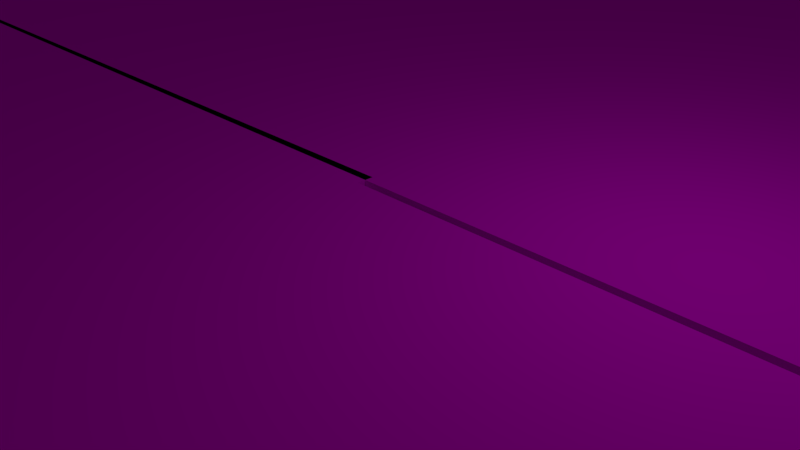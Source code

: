 # Source: T.blend  (saved by Blender 2.76.0; exported with 4.5.12 LTS)
import bpy
from mathutils import Matrix  # noqa: F401  (used for matrix-valued properties, if any)

bpy.ops.wm.read_factory_settings(use_empty=True)
scene = bpy.context.scene
scene.name = 'Scene'

# ---- collections
col_collection_1 = bpy.data.collections.new('Collection 1'); scene.collection.children.link(col_collection_1)

# ---- images (referenced by path relative to the original .blend; pixels are not part of the script)
import os
ASSET_DIR = os.environ.get("B2B_ASSET_DIR", "")  # directory of the original .blend (textures are referenced by path, not embedded)
HERE = os.path.dirname(os.path.abspath(__file__))  # packed textures are extracted next to this script under _unpacked/

def load_image(name, relpath, width, height, colorspace="sRGB"):
    """Load a texture the original file referenced (path relative to the .blend, or extracted next to this script)."""
    p = next((c for c in (os.path.join(HERE, relpath), os.path.join(ASSET_DIR, relpath)) if relpath and os.path.exists(c)), "")
    if p:
        img = bpy.data.images.load(p, check_existing=True)
        img.name = name
    else:  # same state as the original file: an image datablock whose file is absent (Cycles renders it pink)
        img = bpy.data.images.new(name, width, height)
        img.source = "FILE"
        img.filepath = "//" + (relpath or name)
    img.colorspace_settings.name = colorspace
    return img
img_t_cross_2_png = load_image('T cross 2.png', 'T cross 2.png', 1024, 1024, 'sRGB')
img_t_cross_3_png = load_image('T cross 3.png', 'T cross 3.png', 1024, 1024, 'sRGB')
img_t_cross_1_png = load_image('T cross 1.png', 'T cross 1.png', 1024, 1024, 'sRGB')
img_t_cross_4_png = load_image('T cross 4.png', 'T cross 4.png', 1024, 1024, 'sRGB')
img_straight_png_006 = load_image('Straight.png.006', 'Straight.png', 1024, 1024, 'sRGB')
img_straight_png_007 = load_image('Straight.png.007', 'Straight.png', 1024, 1024, 'sRGB')
img_straight_png_008 = load_image('Straight.png.008', 'Straight.png', 1024, 1024, 'sRGB')
img_straight_png_009 = load_image('Straight.png.009', 'Straight.png', 1024, 1024, 'sRGB')
img_straight_png_013 = load_image('Straight.png.013', 'Straight.png', 1024, 1024, 'sRGB')
img_straight_png_015 = load_image('Straight.png.015', 'Straight.png', 1024, 1024, 'sRGB')

# ---- materials (node trees are filled in below, after node groups)
mat_material = bpy.data.materials.new('Material')
mat_material.alpha_threshold = 0.0
mat_material.roughness = 0.5
mat_material_001 = bpy.data.materials.new('Material.001')
mat_material_001.alpha_threshold = 0.0
mat_material_001.roughness = 0.5
mat_material_002 = bpy.data.materials.new('Material.002')
mat_material_002.alpha_threshold = 0.0
mat_material_002.roughness = 0.5
mat_material_003 = bpy.data.materials.new('Material.003')
mat_material_003.alpha_threshold = 0.0
mat_material_003.roughness = 0.5
mat_material_006 = bpy.data.materials.new('Material.006')
mat_material_006.alpha_threshold = 0.0
mat_material_006.roughness = 0.5
mat_material_007 = bpy.data.materials.new('Material.007')
mat_material_007.alpha_threshold = 0.0
mat_material_007.roughness = 0.5
mat_material_008 = bpy.data.materials.new('Material.008')
mat_material_008.alpha_threshold = 0.0
mat_material_008.roughness = 0.5
mat_material_009 = bpy.data.materials.new('Material.009')
mat_material_009.alpha_threshold = 0.0
mat_material_009.roughness = 0.5
mat_material_013 = bpy.data.materials.new('Material.013')
mat_material_013.alpha_threshold = 0.0
mat_material_013.roughness = 0.5
mat_material_015 = bpy.data.materials.new('Material.015')
mat_material_015.alpha_threshold = 0.0
mat_material_015.roughness = 0.5

# ---- material node trees
mat_material.use_nodes = True; mat_material.node_tree.nodes.clear()
_N = mat_material.node_tree.nodes; _L = mat_material.node_tree.links
n0 = _N.new('ShaderNodeOutputMaterial'); n0.name = 'Material Output'; n0.location = (300, 300)
n1 = _N.new('ShaderNodeBsdfDiffuse'); n1.name = 'Diffuse BSDF'; n1.location = (10, 300)
n2 = _N.new('ShaderNodeTexImage'); n2.name = 'Image Texture'; n2.location = (-180, 300)
n2.width = 140
n2.image = img_t_cross_2_png
_L.new(n1.outputs[0], n0.inputs[0])
_L.new(n2.outputs[0], n1.inputs[0])
n0.is_active_output = True
mat_material_001.use_nodes = True; mat_material_001.node_tree.nodes.clear()
_N = mat_material_001.node_tree.nodes; _L = mat_material_001.node_tree.links
n0 = _N.new('ShaderNodeOutputMaterial'); n0.name = 'Material Output'; n0.location = (300, 300)
n1 = _N.new('ShaderNodeBsdfDiffuse'); n1.name = 'Diffuse BSDF'; n1.location = (10, 300)
n2 = _N.new('ShaderNodeTexImage'); n2.name = 'Image Texture'; n2.location = (-180, 300)
n2.width = 140
n2.image = img_t_cross_3_png
_L.new(n1.outputs[0], n0.inputs[0])
_L.new(n2.outputs[0], n1.inputs[0])
n0.is_active_output = True
mat_material_002.use_nodes = True; mat_material_002.node_tree.nodes.clear()
_N = mat_material_002.node_tree.nodes; _L = mat_material_002.node_tree.links
n0 = _N.new('ShaderNodeOutputMaterial'); n0.name = 'Material Output'; n0.location = (300, 300)
n1 = _N.new('ShaderNodeBsdfDiffuse'); n1.name = 'Diffuse BSDF'; n1.location = (10, 300)
n2 = _N.new('ShaderNodeTexImage'); n2.name = 'Image Texture'; n2.location = (-180, 300)
n2.width = 140
n2.image = img_t_cross_1_png
_L.new(n1.outputs[0], n0.inputs[0])
_L.new(n2.outputs[0], n1.inputs[0])
n0.is_active_output = True
mat_material_003.use_nodes = True; mat_material_003.node_tree.nodes.clear()
_N = mat_material_003.node_tree.nodes; _L = mat_material_003.node_tree.links
n0 = _N.new('ShaderNodeOutputMaterial'); n0.name = 'Material Output'; n0.location = (300, 300)
n1 = _N.new('ShaderNodeBsdfDiffuse'); n1.name = 'Diffuse BSDF'; n1.location = (10, 300)
n2 = _N.new('ShaderNodeTexImage'); n2.name = 'Image Texture'; n2.location = (-180, 300)
n2.width = 140
n2.image = img_t_cross_4_png
_L.new(n1.outputs[0], n0.inputs[0])
_L.new(n2.outputs[0], n1.inputs[0])
n0.is_active_output = True
mat_material_006.use_nodes = True; mat_material_006.node_tree.nodes.clear()
_N = mat_material_006.node_tree.nodes; _L = mat_material_006.node_tree.links
n0 = _N.new('ShaderNodeOutputMaterial'); n0.name = 'Material Output'; n0.location = (300, 300)
n1 = _N.new('ShaderNodeBsdfDiffuse'); n1.name = 'Diffuse BSDF'; n1.location = (10, 300)
n2 = _N.new('ShaderNodeTexImage'); n2.name = 'Image Texture'; n2.location = (-180, 300)
n2.width = 140
n2.image = img_straight_png_006
_L.new(n1.outputs[0], n0.inputs[0])
_L.new(n2.outputs[0], n1.inputs[0])
n0.is_active_output = True
mat_material_007.use_nodes = True; mat_material_007.node_tree.nodes.clear()
_N = mat_material_007.node_tree.nodes; _L = mat_material_007.node_tree.links
n0 = _N.new('ShaderNodeOutputMaterial'); n0.name = 'Material Output'; n0.location = (300, 300)
n1 = _N.new('ShaderNodeBsdfDiffuse'); n1.name = 'Diffuse BSDF'; n1.location = (10, 300)
n2 = _N.new('ShaderNodeTexImage'); n2.name = 'Image Texture'; n2.location = (-180, 300)
n2.width = 140
n2.image = img_straight_png_007
_L.new(n1.outputs[0], n0.inputs[0])
_L.new(n2.outputs[0], n1.inputs[0])
n0.is_active_output = True
mat_material_008.use_nodes = True; mat_material_008.node_tree.nodes.clear()
_N = mat_material_008.node_tree.nodes; _L = mat_material_008.node_tree.links
n0 = _N.new('ShaderNodeOutputMaterial'); n0.name = 'Material Output'; n0.location = (300, 300)
n1 = _N.new('ShaderNodeBsdfDiffuse'); n1.name = 'Diffuse BSDF'; n1.location = (10, 300)
n2 = _N.new('ShaderNodeTexImage'); n2.name = 'Image Texture'; n2.location = (-180, 300)
n2.width = 140
n2.image = img_straight_png_008
_L.new(n1.outputs[0], n0.inputs[0])
_L.new(n2.outputs[0], n1.inputs[0])
n0.is_active_output = True
mat_material_009.use_nodes = True; mat_material_009.node_tree.nodes.clear()
_N = mat_material_009.node_tree.nodes; _L = mat_material_009.node_tree.links
n0 = _N.new('ShaderNodeOutputMaterial'); n0.name = 'Material Output'; n0.location = (300, 300)
n1 = _N.new('ShaderNodeBsdfDiffuse'); n1.name = 'Diffuse BSDF'; n1.location = (10, 300)
n2 = _N.new('ShaderNodeTexImage'); n2.name = 'Image Texture'; n2.location = (-180, 300)
n2.width = 140
n2.image = img_straight_png_009
_L.new(n1.outputs[0], n0.inputs[0])
_L.new(n2.outputs[0], n1.inputs[0])
n0.is_active_output = True
mat_material_013.use_nodes = True; mat_material_013.node_tree.nodes.clear()
_N = mat_material_013.node_tree.nodes; _L = mat_material_013.node_tree.links
n0 = _N.new('ShaderNodeOutputMaterial'); n0.name = 'Material Output'; n0.location = (300, 300)
n1 = _N.new('ShaderNodeBsdfDiffuse'); n1.name = 'Diffuse BSDF'; n1.location = (10, 300)
n2 = _N.new('ShaderNodeTexImage'); n2.name = 'Image Texture'; n2.location = (-180, 300)
n2.width = 140
n2.image = img_straight_png_013
_L.new(n1.outputs[0], n0.inputs[0])
_L.new(n2.outputs[0], n1.inputs[0])
n0.is_active_output = True
mat_material_015.use_nodes = True; mat_material_015.node_tree.nodes.clear()
_N = mat_material_015.node_tree.nodes; _L = mat_material_015.node_tree.links
n0 = _N.new('ShaderNodeOutputMaterial'); n0.name = 'Material Output'; n0.location = (300, 300)
n1 = _N.new('ShaderNodeBsdfDiffuse'); n1.name = 'Diffuse BSDF'; n1.location = (10, 300)
n2 = _N.new('ShaderNodeTexImage'); n2.name = 'Image Texture'; n2.location = (-180, 300)
n2.width = 140
n2.image = img_straight_png_015
_L.new(n1.outputs[0], n0.inputs[0])
_L.new(n2.outputs[0], n1.inputs[0])
n0.is_active_output = True

# ---- world
world_world = bpy.data.worlds.new('World'); scene.world = world_world
world_world.color = (0.05088, 0.05088, 0.05088)
world_world.use_sun_shadow = False
world_world.sun_shadow_jitter_overblur = 0.0
world_world.cycles.sampling_method = 'MANUAL'
world_world.cycles.sample_map_resolution = 256

# ---- cameras
cam_camera = bpy.data.cameras.new('Camera')
cam_camera.clip_end = 100.0
cam_camera.lens = 35.0
cam_camera.sensor_width = 32.0
cam_camera.sensor_height = 18.0
cam_camera.ortho_scale = 7.314
cam_camera.dof.focus_distance = 0.0

# ---- lights
light_lamp = bpy.data.lights.new('Lamp', 'POINT')
light_lamp.transmission_factor = 0.0
light_lamp.cutoff_distance = 30.0
light_lamp.energy = 100.0
light_lamp.shadow_buffer_clip_start = 1.001
light_lamp.shadow_soft_size = 0.1
light_lamp.shadow_maximum_resolution = 0.006
light_lamp.use_absolute_resolution = True
light_lamp.cycles.use_multiple_importance_sampling = False

# ---- meshes
me_cube_001 = bpy.data.meshes.new('Cube.001')
me_cube_001.from_pydata([(-300.0, -300.0, -300.0), (-300.0, -300.0, 300.0), (-300.0, 300.0, -300.0), (-300.0, 300.0, 300.0), (300.0, -300.0, -300.0), (300.0, -300.0, 300.0), (300.0, 300.0, -300.0), (300.0, 300.0, 300.0)], [], [(1, 3, 2, 0), (3, 7, 6, 2), (7, 5, 4, 6), (5, 1, 0, 4), (0, 2, 6, 4), (5, 7, 3, 1)])
_uv = me_cube_001.uv_layers.new(name='UVMap')
_uv.uv.foreach_set('vector', [0.5845, 0.09287, 0.5845, 0.1727, 0.5047, 0.1727, 0.5047, 0.09287, 0.5047, 0.2524, 0.4249, 0.2524, 0.4249, 0.1727, 0.5047, 0.1727, 0.3451, 0.1727, 0.3451, 0.09287, 0.4249, 0.09287, 0.4249, 0.1727, 0.4249, 0.0131, 0.5047, 0.0131, 0.5047, 0.09287, 0.4249, 0.09287, 0.5047, 0.09287, 0.5047, 0.1727, 0.4249, 0.1727, 0.4249, 0.09287, 0.9922, 0.457, 0.9922, 0.9999, 9.996e-05, 0.9999, 9.996e-05, 0.457])
me_cube_001.materials.append(mat_material)
me_cube_001.use_remesh_preserve_volume = False
me_cube_001.use_remesh_preserve_attributes = False
me_cube_001.use_mirror_vertex_groups = False
me_cube_001.update()
me_cube_000 = bpy.data.meshes.new('Cube.000')
me_cube_000.from_pydata([(-300.0, -300.0, -300.0), (-300.0, -300.0, 300.0), (-300.0, 300.0, -300.0), (-300.0, 300.0, 300.0), (300.0, -300.0, -300.0), (300.0, -300.0, 300.0), (300.0, 300.0, -300.0), (300.0, 300.0, 300.0)], [], [(1, 3, 2, 0), (3, 7, 6, 2), (7, 5, 4, 6), (5, 1, 0, 4), (0, 2, 6, 4), (5, 7, 3, 1)])
_uv = me_cube_000.uv_layers.new(name='UVMap')
_uv.uv.foreach_set('vector', [0.5845, 0.09287, 0.5845, 0.1727, 0.5047, 0.1727, 0.5047, 0.09287, 0.5047, 0.2524, 0.4249, 0.2524, 0.4249, 0.1727, 0.5047, 0.1727, 0.3451, 0.1727, 0.3451, 0.09287, 0.4249, 0.09287, 0.4249, 0.1727, 0.4249, 0.0131, 0.5047, 0.0131, 0.5047, 0.09287, 0.4249, 0.09287, 0.5047, 0.09287, 0.5047, 0.1727, 0.4249, 0.1727, 0.4249, 0.09287, 0.9922, 0.457, 0.9922, 0.9999, 9.996e-05, 0.9999, 9.996e-05, 0.457])
me_cube_000.materials.append(mat_material_001)
me_cube_000.use_remesh_preserve_volume = False
me_cube_000.use_remesh_preserve_attributes = False
me_cube_000.use_mirror_vertex_groups = False
me_cube_000.update()
me_cube_002 = bpy.data.meshes.new('Cube.002')
me_cube_002.from_pydata([(-300.0, -300.0, -300.0), (-300.0, -300.0, 300.0), (-300.0, 300.0, -300.0), (-300.0, 300.0, 300.0), (300.0, -300.0, -300.0), (300.0, -300.0, 300.0), (300.0, 300.0, -300.0), (300.0, 300.0, 300.0)], [], [(1, 3, 2, 0), (3, 7, 6, 2), (7, 5, 4, 6), (5, 1, 0, 4), (0, 2, 6, 4), (5, 7, 3, 1)])
_uv = me_cube_002.uv_layers.new(name='UVMap')
_uv.uv.foreach_set('vector', [0.5845, 0.09287, 0.5845, 0.1727, 0.5047, 0.1727, 0.5047, 0.09287, 0.5047, 0.2524, 0.4249, 0.2524, 0.4249, 0.1727, 0.5047, 0.1727, 0.3451, 0.1727, 0.3451, 0.09287, 0.4249, 0.09287, 0.4249, 0.1727, 0.4249, 0.0131, 0.5047, 0.0131, 0.5047, 0.09287, 0.4249, 0.09287, 0.5047, 0.09287, 0.5047, 0.1727, 0.4249, 0.1727, 0.4249, 0.09287, 0.9922, 0.457, 0.9922, 0.9999, 9.996e-05, 0.9999, 9.996e-05, 0.457])
me_cube_002.materials.append(mat_material_002)
me_cube_002.use_remesh_preserve_volume = False
me_cube_002.use_remesh_preserve_attributes = False
me_cube_002.use_mirror_vertex_groups = False
me_cube_002.update()
me_cube_003 = bpy.data.meshes.new('Cube.003')
me_cube_003.from_pydata([(-300.0, -300.0, -300.0), (-300.0, -300.0, 300.0), (-300.0, 300.0, -300.0), (-300.0, 300.0, 300.0), (300.0, -300.0, -300.0), (300.0, -300.0, 300.0), (300.0, 300.0, -300.0), (300.0, 300.0, 300.0)], [], [(1, 3, 2, 0), (3, 7, 6, 2), (7, 5, 4, 6), (5, 1, 0, 4), (0, 2, 6, 4), (5, 7, 3, 1)])
_uv = me_cube_003.uv_layers.new(name='UVMap')
_uv.uv.foreach_set('vector', [0.5845, 0.09287, 0.5845, 0.1727, 0.5047, 0.1727, 0.5047, 0.09287, 0.5047, 0.2524, 0.4249, 0.2524, 0.4249, 0.1727, 0.5047, 0.1727, 0.3451, 0.1727, 0.3451, 0.09287, 0.4249, 0.09287, 0.4249, 0.1727, 0.4249, 0.0131, 0.5047, 0.0131, 0.5047, 0.09287, 0.4249, 0.09287, 0.5047, 0.09287, 0.5047, 0.1727, 0.4249, 0.1727, 0.4249, 0.09287, 0.9922, 0.457, 0.9922, 0.9999, 9.996e-05, 0.9999, 9.996e-05, 0.457])
me_cube_003.materials.append(mat_material_003)
me_cube_003.use_remesh_preserve_volume = False
me_cube_003.use_remesh_preserve_attributes = False
me_cube_003.use_mirror_vertex_groups = False
me_cube_003.update()
me_cube_006 = bpy.data.meshes.new('Cube.006')
me_cube_006.from_pydata([(-300.0, -300.0, -300.0), (-300.0, -300.0, 300.0), (-300.0, 300.0, -300.0), (-300.0, 300.0, 300.0), (300.0, -300.0, -300.0), (300.0, -300.0, 300.0), (300.0, 300.0, -300.0), (300.0, 300.0, 300.0)], [], [(1, 3, 2, 0), (3, 7, 6, 2), (7, 5, 4, 6), (5, 1, 0, 4), (0, 2, 6, 4), (5, 7, 3, 1)])
_uv = me_cube_006.uv_layers.new(name='UVMap')
_uv.uv.foreach_set('vector', [0.5845, 0.09287, 0.5845, 0.1727, 0.5047, 0.1727, 0.5047, 0.09287, 0.5047, 0.2524, 0.4249, 0.2524, 0.4249, 0.1727, 0.5047, 0.1727, 0.3451, 0.1727, 0.3451, 0.09287, 0.4249, 0.09287, 0.4249, 0.1727, 0.4249, 0.0131, 0.5047, 0.0131, 0.5047, 0.09287, 0.4249, 0.09287, 0.5047, 0.09287, 0.5047, 0.1727, 0.4249, 0.1727, 0.4249, 0.09287, 0.9922, 0.457, 0.9922, 0.9999, 9.996e-05, 0.9999, 9.996e-05, 0.457])
me_cube_006.materials.append(mat_material_006)
me_cube_006.use_remesh_preserve_volume = False
me_cube_006.use_remesh_preserve_attributes = False
me_cube_006.use_mirror_vertex_groups = False
me_cube_006.update()
me_cube_007 = bpy.data.meshes.new('Cube.007')
me_cube_007.from_pydata([(-300.0, -300.0, -300.0), (-300.0, -300.0, 300.0), (-300.0, 300.0, -300.0), (-300.0, 300.0, 300.0), (300.0, -300.0, -300.0), (300.0, -300.0, 300.0), (300.0, 300.0, -300.0), (300.0, 300.0, 300.0)], [], [(1, 3, 2, 0), (3, 7, 6, 2), (7, 5, 4, 6), (5, 1, 0, 4), (0, 2, 6, 4), (5, 7, 3, 1)])
_uv = me_cube_007.uv_layers.new(name='UVMap')
_uv.uv.foreach_set('vector', [0.5845, 0.09287, 0.5845, 0.1727, 0.5047, 0.1727, 0.5047, 0.09287, 0.5047, 0.2524, 0.4249, 0.2524, 0.4249, 0.1727, 0.5047, 0.1727, 0.3451, 0.1727, 0.3451, 0.09287, 0.4249, 0.09287, 0.4249, 0.1727, 0.4249, 0.0131, 0.5047, 0.0131, 0.5047, 0.09287, 0.4249, 0.09287, 0.5047, 0.09287, 0.5047, 0.1727, 0.4249, 0.1727, 0.4249, 0.09287, 0.9922, 0.457, 0.9922, 0.9999, 9.996e-05, 0.9999, 9.996e-05, 0.457])
me_cube_007.materials.append(mat_material_007)
me_cube_007.use_remesh_preserve_volume = False
me_cube_007.use_remesh_preserve_attributes = False
me_cube_007.use_mirror_vertex_groups = False
me_cube_007.update()
me_cube_008 = bpy.data.meshes.new('Cube.008')
me_cube_008.from_pydata([(-300.0, -300.0, -300.0), (-300.0, -300.0, 300.0), (-300.0, 300.0, -300.0), (-300.0, 300.0, 300.0), (300.0, -300.0, -300.0), (300.0, -300.0, 300.0), (300.0, 300.0, -300.0), (300.0, 300.0, 300.0)], [], [(1, 3, 2, 0), (3, 7, 6, 2), (7, 5, 4, 6), (5, 1, 0, 4), (0, 2, 6, 4), (5, 7, 3, 1)])
_uv = me_cube_008.uv_layers.new(name='UVMap')
_uv.uv.foreach_set('vector', [0.5845, 0.09287, 0.5845, 0.1727, 0.5047, 0.1727, 0.5047, 0.09287, 0.5047, 0.2524, 0.4249, 0.2524, 0.4249, 0.1727, 0.5047, 0.1727, 0.3451, 0.1727, 0.3451, 0.09287, 0.4249, 0.09287, 0.4249, 0.1727, 0.4249, 0.0131, 0.5047, 0.0131, 0.5047, 0.09287, 0.4249, 0.09287, 0.5047, 0.09287, 0.5047, 0.1727, 0.4249, 0.1727, 0.4249, 0.09287, 0.9922, 0.457, 0.9922, 0.9999, 9.996e-05, 0.9999, 9.996e-05, 0.457])
me_cube_008.materials.append(mat_material_008)
me_cube_008.use_remesh_preserve_volume = False
me_cube_008.use_remesh_preserve_attributes = False
me_cube_008.use_mirror_vertex_groups = False
me_cube_008.update()
me_cube_009 = bpy.data.meshes.new('Cube.009')
me_cube_009.from_pydata([(-300.0, -300.0, -300.0), (-300.0, -300.0, 300.0), (-300.0, 300.0, -300.0), (-300.0, 300.0, 300.0), (300.0, -300.0, -300.0), (300.0, -300.0, 300.0), (300.0, 300.0, -300.0), (300.0, 300.0, 300.0)], [], [(1, 3, 2, 0), (3, 7, 6, 2), (7, 5, 4, 6), (5, 1, 0, 4), (0, 2, 6, 4), (5, 7, 3, 1)])
_uv = me_cube_009.uv_layers.new(name='UVMap')
_uv.uv.foreach_set('vector', [0.5845, 0.09287, 0.5845, 0.1727, 0.5047, 0.1727, 0.5047, 0.09287, 0.5047, 0.2524, 0.4249, 0.2524, 0.4249, 0.1727, 0.5047, 0.1727, 0.3451, 0.1727, 0.3451, 0.09287, 0.4249, 0.09287, 0.4249, 0.1727, 0.4249, 0.0131, 0.5047, 0.0131, 0.5047, 0.09287, 0.4249, 0.09287, 0.5047, 0.09287, 0.5047, 0.1727, 0.4249, 0.1727, 0.4249, 0.09287, 0.9922, 0.457, 0.9922, 0.9999, 9.996e-05, 0.9999, 9.996e-05, 0.457])
me_cube_009.materials.append(mat_material_009)
me_cube_009.use_remesh_preserve_volume = False
me_cube_009.use_remesh_preserve_attributes = False
me_cube_009.use_mirror_vertex_groups = False
me_cube_009.update()
me_cube_013 = bpy.data.meshes.new('Cube.013')
me_cube_013.from_pydata([(-300.0, -300.0, -300.0), (-300.0, -300.0, 300.0), (-300.0, 300.0, -300.0), (-300.0, 300.0, 300.0), (300.0, -300.0, -300.0), (300.0, -300.0, 300.0), (300.0, 300.0, -300.0), (300.0, 300.0, 300.0)], [], [(1, 3, 2, 0), (3, 7, 6, 2), (7, 5, 4, 6), (5, 1, 0, 4), (0, 2, 6, 4), (5, 7, 3, 1)])
_uv = me_cube_013.uv_layers.new(name='UVMap')
_uv.uv.foreach_set('vector', [0.5845, 0.09287, 0.5845, 0.1727, 0.5047, 0.1727, 0.5047, 0.09287, 0.5047, 0.2524, 0.4249, 0.2524, 0.4249, 0.1727, 0.5047, 0.1727, 0.3451, 0.1727, 0.3451, 0.09287, 0.4249, 0.09287, 0.4249, 0.1727, 0.4249, 0.0131, 0.5047, 0.0131, 0.5047, 0.09287, 0.4249, 0.09287, 0.5047, 0.09287, 0.5047, 0.1727, 0.4249, 0.1727, 0.4249, 0.09287, 0.9922, 0.457, 0.9922, 0.9999, 9.996e-05, 0.9999, 9.996e-05, 0.457])
me_cube_013.materials.append(mat_material_013)
me_cube_013.use_remesh_preserve_volume = False
me_cube_013.use_remesh_preserve_attributes = False
me_cube_013.use_mirror_vertex_groups = False
me_cube_013.update()
me_cube_015 = bpy.data.meshes.new('Cube.015')
me_cube_015.from_pydata([(-300.0, -300.0, -300.0), (-300.0, -300.0, 300.0), (-300.0, 300.0, -300.0), (-300.0, 300.0, 300.0), (300.0, -300.0, -300.0), (300.0, -300.0, 300.0), (300.0, 300.0, -300.0), (300.0, 300.0, 300.0)], [], [(1, 3, 2, 0), (3, 7, 6, 2), (7, 5, 4, 6), (5, 1, 0, 4), (0, 2, 6, 4), (5, 7, 3, 1)])
_uv = me_cube_015.uv_layers.new(name='UVMap')
_uv.uv.foreach_set('vector', [0.5845, 0.09287, 0.5845, 0.1727, 0.5047, 0.1727, 0.5047, 0.09287, 0.5047, 0.2524, 0.4249, 0.2524, 0.4249, 0.1727, 0.5047, 0.1727, 0.3451, 0.1727, 0.3451, 0.09287, 0.4249, 0.09287, 0.4249, 0.1727, 0.4249, 0.0131, 0.5047, 0.0131, 0.5047, 0.09287, 0.4249, 0.09287, 0.5047, 0.09287, 0.5047, 0.1727, 0.4249, 0.1727, 0.4249, 0.09287, 0.9922, 0.457, 0.9922, 0.9999, 9.996e-05, 0.9999, 9.996e-05, 0.457])
me_cube_015.materials.append(mat_material_015)
me_cube_015.use_remesh_preserve_volume = False
me_cube_015.use_remesh_preserve_attributes = False
me_cube_015.use_mirror_vertex_groups = False
me_cube_015.update()

# ---- objects
ob_road = bpy.data.objects.new('Road', me_cube_001)
ob_lamp = bpy.data.objects.new('Lamp', light_lamp)
ob_camera = bpy.data.objects.new('Camera', cam_camera)
ob_road2 = bpy.data.objects.new('Road2', me_cube_000)
ob_road3 = bpy.data.objects.new('Road3', me_cube_002)
ob_road4 = bpy.data.objects.new('Road4', me_cube_003)
ob_road7 = bpy.data.objects.new('Road7', me_cube_006)
ob_road8 = bpy.data.objects.new('Road8', me_cube_007)
ob_road9 = bpy.data.objects.new('Road9', me_cube_008)
ob_road10 = bpy.data.objects.new('Road10', me_cube_009)
ob_road14 = bpy.data.objects.new('Road14', me_cube_013)
ob_road16 = bpy.data.objects.new('Road16', me_cube_015)

# ---- transforms, parenting, visibility, modifiers, constraints
ob_road.location = (-300.0, 300.0, 0.0)
ob_road.scale = (1.0, 1.0, 0.003333)
ob_road.lineart.crease_threshold = 0.0
ob_lamp.location = (4.076, 1.005, 5.904)
ob_lamp.rotation_euler = (0.6503, 0.05522, 1.866)
ob_lamp.lock_rotations_4d = False
ob_lamp.empty_display_type = 'ARROWS'
ob_lamp.color = (0.0, 0.0, 0.0, 0.0)
ob_lamp.lineart.crease_threshold = 0.0
ob_camera.location = (7.481, -6.508, 5.344)
ob_camera.rotation_euler = (1.109, 0.01082, 0.8149)
ob_camera.lock_rotations_4d = False
ob_camera.empty_display_type = 'ARROWS'
ob_camera.color = (0.0, 0.0, 0.0, 0.0)
ob_camera.display_type = 'WIRE'
ob_camera.lineart.crease_threshold = 0.0
ob_road2.location = (-300.0, -300.0, 0.0)
ob_road2.rotation_euler = (0.0, 0.0, 3.142)
ob_road2.scale = (1.0, 1.0, 0.003333)
ob_road2.lineart.crease_threshold = 0.0
ob_road3.location = (300.0, 300.0, 0.0)
ob_road3.scale = (1.0, 1.0, 0.003333)
ob_road3.lineart.crease_threshold = 0.0
ob_road4.location = (300.0, -300.0, 0.0)
ob_road4.rotation_euler = (0.0, 0.0, 3.142)
ob_road4.scale = (1.0, 1.0, 0.003333)
ob_road4.lineart.crease_threshold = 0.0
ob_road7.location = (-900.0, 300.0, 0.0)
ob_road7.scale = (1.0, 1.0, 0.003333)
ob_road7.lineart.crease_threshold = 0.0
ob_road8.location = (-900.0, -300.0, 0.0)
ob_road8.scale = (1.0, 1.0, 0.003333)
ob_road8.lineart.crease_threshold = 0.0
ob_road9.location = (900.0, 300.0, 0.0)
ob_road9.scale = (1.0, 1.0, 0.003333)
ob_road9.lineart.crease_threshold = 0.0
ob_road10.location = (900.0, -300.0, 0.0)
ob_road10.scale = (1.0, 1.0, 0.003333)
ob_road10.lineart.crease_threshold = 0.0
ob_road14.location = (-300.0, 900.0, 0.0)
ob_road14.rotation_euler = (0.0, 0.0, 1.571)
ob_road14.scale = (1.0, 1.0, 0.003333)
ob_road14.lineart.crease_threshold = 0.0
ob_road16.location = (300.0, 900.0, 0.0)
ob_road16.rotation_euler = (0.0, 0.0, 1.571)
ob_road16.scale = (1.0, 1.0, 0.003333)
ob_road16.lineart.crease_threshold = 0.0

# ---- collection membership
col_collection_1.objects.link(ob_road)
col_collection_1.objects.link(ob_lamp)
col_collection_1.objects.link(ob_camera)
col_collection_1.objects.link(ob_road2)
col_collection_1.objects.link(ob_road3)
col_collection_1.objects.link(ob_road4)
col_collection_1.objects.link(ob_road7)
col_collection_1.objects.link(ob_road8)
col_collection_1.objects.link(ob_road9)
col_collection_1.objects.link(ob_road10)
col_collection_1.objects.link(ob_road14)
col_collection_1.objects.link(ob_road16)

# ---- scene / render settings (as saved in the file)
scene.camera = ob_camera
scene.frame_start = 1; scene.frame_end = 250; scene.frame_set(1)
scene.render.engine = 'CYCLES'
scene.render.resolution_percentage = 50
scene.render.dither_intensity = 0.0
scene.cycles.use_denoising = False
scene.cycles.samples = 10
scene.cycles.sampling_pattern = 'TABULATED_SOBOL'
scene.cycles.light_sampling_threshold = 0.0
scene.cycles.use_adaptive_sampling = False
scene.cycles.use_light_tree = False
scene.cycles.blur_glossy = 0.0
scene.cycles.pixel_filter_type = 'GAUSSIAN'
scene.cycles.sample_clamp_indirect = 0.0
scene.view_settings.view_transform = 'Standard'
scene.unit_settings.scale_length = 0.01
bpy.context.view_layer.update()
